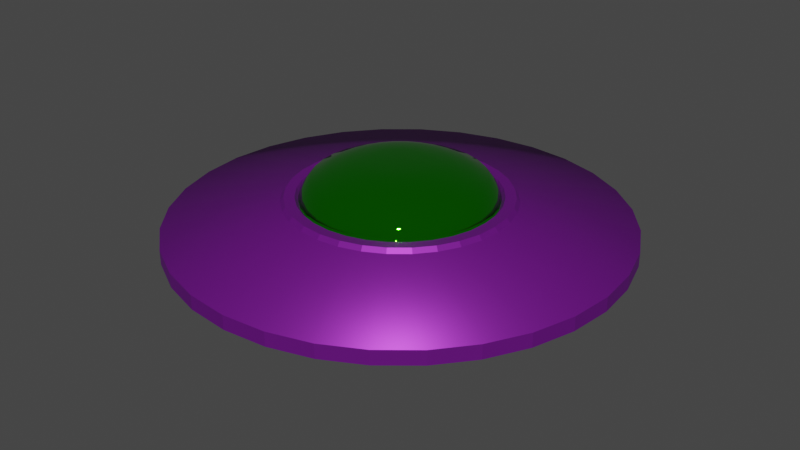# Source: Ship_02.blend  (saved by Blender 2.81.16; exported with 4.5.12 LTS)
import bpy
from mathutils import Matrix  # noqa: F401  (used for matrix-valued properties, if any)

bpy.ops.wm.read_factory_settings(use_empty=True)
scene = bpy.context.scene
scene.name = 'Scene'

# ---- collections
col_collection = bpy.data.collections.new('Collection'); scene.collection.children.link(col_collection)

# ---- materials (node trees are filled in below, after node groups)
mat_purple_metal = bpy.data.materials.new('Purple_Metal')
mat_purple_metal.use_transparent_shadow = False
mat_green_glass = bpy.data.materials.new('Green_Glass')
mat_green_glass.use_transparent_shadow = False

# ---- material node trees
mat_purple_metal.use_nodes = True; mat_purple_metal.node_tree.nodes.clear()
_N = mat_purple_metal.node_tree.nodes; _L = mat_purple_metal.node_tree.links
n0 = _N.new('ShaderNodeOutputMaterial'); n0.name = 'Material Output'; n0.location = (300, 300)
n1 = _N.new('ShaderNodeBsdfPrincipled'); n1.name = 'Principled BSDF'; n1.location = (10, 300)
n1.distribution = 'GGX'
n1.subsurface_method = 'BURLEY'
n1.inputs[0].default_value = (0.245, 0.01609, 0.3757, 1.0)
n1.inputs[1].default_value = 0.6167
n1.inputs[2].default_value = 0.45
n1.inputs[3].default_value = 1.45
n1.inputs[9].default_value = (7.5, 14.7, 0.0)
n1.inputs[13].default_value = 0.5917
n1.inputs[14].default_value = (0.7685, 0.6983, 0.8086, 1.0)
n1.inputs[27].default_value = (0.0, 0.0, 0.0, 1.0)
n1.inputs[28].default_value = 1.0
_L.new(n1.outputs[0], n0.inputs[0])
n0.is_active_output = True
mat_green_glass.use_nodes = True; mat_green_glass.node_tree.nodes.clear()
_N = mat_green_glass.node_tree.nodes; _L = mat_green_glass.node_tree.links
n0 = _N.new('ShaderNodeOutputMaterial'); n0.name = 'Material Output'; n0.location = (300, 300)
n1 = _N.new('ShaderNodeBsdfPrincipled'); n1.name = 'Principled BSDF'; n1.location = (10, 300)
n1.distribution = 'GGX'
n1.subsurface_method = 'BURLEY'
n1.inputs[0].default_value = (0.02058, 0.8, 0.001182, 1.0)
n1.inputs[1].default_value = 0.9833
n1.inputs[2].default_value = 0.0
n1.inputs[3].default_value = 1.45
n1.inputs[14].default_value = (0.9937, 0.9987, 0.9936, 1.0)
n1.inputs[27].default_value = (0.0, 0.0, 0.0, 1.0)
n1.inputs[28].default_value = 1.0
_L.new(n1.outputs[0], n0.inputs[0])
n0.is_active_output = True

# ---- world
world_world = bpy.data.worlds.new('World'); scene.world = world_world
world_world.use_nodes = True; world_world.node_tree.nodes.clear()
_N = world_world.node_tree.nodes; _L = world_world.node_tree.links
n0 = _N.new('ShaderNodeOutputWorld'); n0.name = 'World Output'; n0.location = (300, 300)
n1 = _N.new('ShaderNodeBackground'); n1.name = 'Background'; n1.location = (10, 300)
n1.inputs[0].default_value = (0.05088, 0.05088, 0.05088, 1.0)
_L.new(n1.outputs[0], n0.inputs[0])
n0.is_active_output = True
world_world.color = (0.05088, 0.05088, 0.05088)
world_world.use_sun_shadow = False
world_world.sun_shadow_jitter_overblur = 0.0

# ---- meshes
me_cone = bpy.data.meshes.new('Cone')
me_cone.from_pydata([(-1.366, -0.5588, -0.2351), (-1.23, -0.8127, -0.2351), (-1.047, -1.035, -0.2351), (-0.8248, -1.218, -0.2351), (-0.5709, -1.354, -0.2351), (-0.2954, -1.437, -0.2351), (-0.008928, -1.465, -0.2351), (0.2776, -1.437, -0.2351), (1.431, -0.2833, -0.1414), (1.348, -0.5588, -0.1414), (1.212, -0.8127, -0.1414), (1.03, -1.035, -0.1414), (0.807, -1.218, -0.1414), (0.5531, -1.354, -0.1414), (0.2776, -1.437, -0.1414), (-0.008928, -1.465, -0.1414), (-0.2954, -1.437, -0.1414), (-0.5709, -1.354, -0.1414), (-0.8248, -1.218, -0.1414), (-1.047, -1.035, -0.1414), (-1.23, -0.8127, -0.1414), (-1.366, -0.5588, -0.1414), (-1.449, -0.2833, -0.2351), (-1.449, -0.2833, -0.1414), (0.5531, -1.354, -0.2351), (0.807, -1.218, -0.2351), (1.03, -1.035, -0.2351), (1.212, -0.8127, -0.2351), (1.348, -0.5588, -0.2351), (1.431, -0.2833, -0.2351), (-0.6674, -0.2696, 0.03589), (0.2638, -0.6553, 0.03589), (-0.148, -0.6958, 0.03589), (-0.5129, -0.5008, 0.03589), (0.5837, -0.3928, 0.03589), (0.387, -0.5894, 0.03589), (-0.008928, -0.7095, 0.03589), (-0.4049, -0.5894, 0.03589), (-0.708, -0.1359, 0.03589), (0.6495, -0.2696, 0.03589), (0.495, -0.5008, 0.03589), (0.1301, -0.6958, 0.03589), (-0.2817, -0.6553, 0.03589), (-0.6015, -0.3928, 0.03589), (0.6901, -0.1359, 0.03589), (-0.4077, -0.1655, -0.5095), (-0.3678, -0.2401, -0.5095), (-0.3141, -0.3056, -0.5095), (-0.2487, -0.3592, -0.5095), (-0.1741, -0.3991, -0.5095), (-0.09313, -0.4237, -0.5095), (-0.008928, -0.432, -0.5095), (0.07528, -0.4237, -0.5095), (-0.4323, -0.08455, -0.5095), (0.1562, -0.3991, -0.5095), (0.2309, -0.3592, -0.5095), (0.2963, -0.3056, -0.5095), (0.35, -0.2401, -0.5095), (0.3898, -0.1655, -0.5095), (0.4144, -0.08455, -0.5095), (-0.2902, -0.1192, -0.6233), (-0.2621, -0.1718, -0.6233), (-0.2242, -0.218, -0.6233), (-0.1781, -0.2558, -0.6233), (-0.1254, -0.284, -0.6233), (-0.06833, -0.3013, -0.6233), (-0.008928, -0.3071, -0.6233), (0.05047, -0.3013, -0.6233), (-0.3076, -0.06206, -0.6233), (0.1076, -0.284, -0.6233), (0.1602, -0.2558, -0.6233), (0.2064, -0.218, -0.6233), (0.2442, -0.1718, -0.6233), (0.2724, -0.1192, -0.6233), (0.2897, -0.06206, -0.6233), (-0.6018, -0.2471, 0.03589), (0.2366, -0.5944, 0.03589), (-0.1341, -0.6309, 0.03589), (-0.4627, -0.4553, 0.03589), (0.5246, -0.358, 0.03589), (0.3476, -0.5351, 0.03589), (-0.008928, -0.6432, 0.03589), (-0.3654, -0.5351, 0.03589), (-0.6383, -0.1267, 0.03589), (0.5839, -0.2471, 0.03589), (0.4448, -0.4553, 0.03589), (0.1163, -0.6309, 0.03589), (-0.2545, -0.5944, 0.03589), (-0.5425, -0.358, 0.03589), (0.6204, -0.1267, 0.03589), (-0.5541, -0.2285, 0.09507), (0.2169, -0.5478, 0.09507), (-0.124, -0.5814, 0.09507), (-0.4262, -0.4199, 0.09507), (0.4817, -0.3305, 0.09507), (0.3189, -0.4933, 0.09507), (-0.008928, -0.5927, 0.09507), (-0.3367, -0.4933, 0.09507), (-0.5876, -0.1178, 0.09507), (0.5362, -0.2285, 0.09507), (0.4083, -0.4199, 0.09507), (0.1062, -0.5814, 0.09507), (-0.2347, -0.5478, 0.09507), (-0.4995, -0.3305, 0.09507), (0.5698, -0.1178, 0.09507), (-0.5131, -0.2105, 0.1468), (0.1999, -0.5058, 0.1468), (-0.1154, -0.5369, 0.1468), (-0.3948, -0.3876, 0.1468), (0.4448, -0.3049, 0.1468), (0.2942, -0.4554, 0.1468), (-0.008928, -0.5474, 0.1468), (-0.3121, -0.4554, 0.1468), (-0.5441, -0.1081, 0.1468), (0.4952, -0.2105, 0.1468), (0.3769, -0.3876, 0.1468), (0.09753, -0.5369, 0.1468), (-0.2178, -0.5058, 0.1468), (-0.4627, -0.3049, 0.1468), (0.5263, -0.1081, 0.1468), (-0.404, -0.1634, 0.1986), (0.1547, -0.3948, 0.1986), (-0.09235, -0.4192, 0.1986), (-0.3113, -0.3021, 0.1986), (0.3466, -0.2373, 0.1986), (0.2286, -0.3553, 0.1986), (-0.008928, -0.4274, 0.1986), (-0.2465, -0.3553, 0.1986), (-0.4283, -0.08318, 0.1986), (0.3861, -0.1634, 0.1986), (0.2934, -0.3021, 0.1986), (0.0745, -0.4192, 0.1986), (-0.1726, -0.3948, 0.1986), (-0.3645, -0.2373, 0.1986), (0.4105, -0.08318, 0.1986), (-0.2952, -0.1176, 0.2373), (0.1097, -0.2854, 0.2373), (-0.06938, -0.303, 0.2373), (-0.228, -0.2182, 0.2373), (0.2487, -0.1712, 0.2373), (0.1632, -0.2567, 0.2373), (-0.008928, -0.3089, 0.2373), (-0.1811, -0.2567, 0.2373), (-0.3128, -0.05952, 0.2373), (0.2774, -0.1176, 0.2373), (0.2102, -0.2182, 0.2373), (0.05153, -0.303, 0.2373), (-0.1275, -0.2854, 0.2373), (-0.2666, -0.1712, 0.2373), (0.295, -0.05952, 0.2373), (-0.1676, -0.06336, 0.2535), (0.05679, -0.1563, 0.2535), (-0.04243, -0.1661, 0.2535), (-0.1304, -0.1191, 0.2535), (0.1339, -0.09306, 0.2535), (0.08649, -0.1404, 0.2535), (-0.008928, -0.1694, 0.2535), (-0.1043, -0.1404, 0.2535), (-0.1774, -0.03115, 0.2535), (0.1497, -0.06336, 0.2535), (0.1125, -0.1191, 0.2535), (0.02458, -0.1661, 0.2535), (-0.07465, -0.1563, 0.2535), (-0.1517, -0.09306, 0.2535), (0.1595, -0.03115, 0.2535), (-0.008928, -0.6207, 0.04042), (-0.1297, -0.6088, 0.04042), (-0.3529, -0.5164, 0.04042), (-0.4468, -0.4394, 0.04042), (-0.2459, -0.5736, 0.04042), (-0.5238, -0.3455, 0.04042), (-0.581, -0.2385, 0.04042), (-0.6162, -0.1223, 0.04042), (0.5984, -0.1223, 0.04042), (0.5631, -0.2385, 0.04042), (0.5059, -0.3455, 0.04042), (0.4289, -0.4394, 0.04042), (0.3351, -0.5164, 0.04042), (0.228, -0.5736, 0.04042), (0.1119, -0.6088, 0.04042), (0.6703, -0.2782, 0.008144), (0.7122, -0.1402, 0.008144), (0.5109, -0.5167, 0.008144), (0.6024, -0.4053, 0.008144), (0.2724, -0.6761, 0.008144), (0.3995, -0.6081, 0.008144), (-0.008928, -0.732, 0.008144), (0.1345, -0.7179, 0.008144), (-0.2903, -0.6761, 0.008144), (-0.1524, -0.7179, 0.008144), (-0.5288, -0.5167, 0.008144), (-0.4174, -0.6081, 0.008144), (-0.6882, -0.2782, 0.008144), (-0.6202, -0.4053, 0.008144), (-0.73, -0.1402, 0.008144), (0.5631, -0.2385, 0.008144), (0.5984, -0.1223, 0.008144), (0.4289, -0.4394, 0.008144), (0.5059, -0.3455, 0.008144), (0.228, -0.5736, 0.008144), (0.3351, -0.5164, 0.008144), (-0.008928, -0.6207, 0.008144), (0.1119, -0.6088, 0.008144), (-0.2459, -0.5736, 0.008144), (-0.1297, -0.6088, 0.008144), (-0.4468, -0.4394, 0.008144), (-0.3529, -0.5164, 0.008144), (-0.581, -0.2385, 0.008144), (-0.5238, -0.3455, 0.008144), (-0.6162, -0.1223, 0.008144), (-1.366, 0.5588, -0.2351), (-1.23, 0.8127, -0.2351), (-1.047, 1.035, -0.2351), (-0.8248, 1.218, -0.2351), (-0.5709, 1.354, -0.2351), (-0.2954, 1.437, -0.2351), (-0.008928, 1.465, -0.2351), (0.2776, 1.437, -0.2351), (1.46, 0.0, -0.1414), (1.431, 0.2833, -0.1414), (1.348, 0.5588, -0.1414), (1.212, 0.8127, -0.1414), (1.03, 1.035, -0.1414), (0.807, 1.218, -0.1414), (0.5531, 1.354, -0.1414), (0.2776, 1.437, -0.1414), (-0.008928, 1.465, -0.1414), (-0.2954, 1.437, -0.1414), (-0.5709, 1.354, -0.1414), (-0.8248, 1.218, -0.1414), (-1.047, 1.035, -0.1414), (-1.23, 0.8127, -0.1414), (-1.366, 0.5588, -0.1414), (-1.449, 0.2833, -0.2351), (-1.449, 0.2833, -0.1414), (-1.478, 0.0, -0.1414), (0.5531, 1.354, -0.2351), (0.807, 1.218, -0.2351), (1.03, 1.035, -0.2351), (1.212, 0.8127, -0.2351), (1.348, 0.5588, -0.2351), (1.431, 0.2833, -0.2351), (1.46, 0.0, -0.2351), (-0.6674, 0.2696, 0.03589), (0.2638, 0.6553, 0.03589), (-0.148, 0.6958, 0.03589), (-0.5129, 0.5008, 0.03589), (-0.7441, 0.0, 0.008144), (0.7263, 0.0, 0.008144), (0.5837, 0.3928, 0.03589), (0.387, 0.5894, 0.03589), (-0.008928, 0.7095, 0.03589), (-0.4049, 0.5894, 0.03589), (-0.708, 0.1359, 0.03589), (0.6495, 0.2696, 0.03589), (0.495, 0.5008, 0.03589), (0.1301, 0.6958, 0.03589), (-0.2817, 0.6553, 0.03589), (-0.6015, 0.3928, 0.03589), (0.6901, 0.1359, 0.03589), (-1.478, 0.0, -0.2351), (-0.4077, 0.1655, -0.5095), (-0.3678, 0.2401, -0.5095), (-0.3141, 0.3056, -0.5095), (-0.2487, 0.3592, -0.5095), (-0.1741, 0.3991, -0.5095), (-0.09313, 0.4237, -0.5095), (-0.008928, 0.432, -0.5095), (0.07528, 0.4237, -0.5095), (-0.4323, 0.08455, -0.5095), (0.1562, 0.3991, -0.5095), (0.2309, 0.3592, -0.5095), (0.2963, 0.3056, -0.5095), (0.35, 0.2401, -0.5095), (0.3898, 0.1655, -0.5095), (0.4144, 0.08455, -0.5095), (0.4227, 0.0, -0.5095), (-0.4406, 0.0, -0.5095), (-0.2902, 0.1192, -0.6233), (-0.2621, 0.1718, -0.6233), (-0.2242, 0.218, -0.6233), (-0.1781, 0.2558, -0.6233), (-0.1254, 0.284, -0.6233), (-0.06833, 0.3013, -0.6233), (-0.008928, 0.3071, -0.6233), (0.05047, 0.3013, -0.6233), (-0.3076, 0.06206, -0.6233), (0.1076, 0.284, -0.6233), (0.1602, 0.2558, -0.6233), (0.2064, 0.218, -0.6233), (0.2442, 0.1718, -0.6233), (0.2724, 0.1192, -0.6233), (0.2897, 0.06206, -0.6233), (0.2956, 0.0, -0.6233), (-0.3134, 0.0, -0.6233), (-0.6018, 0.2471, 0.03589), (0.2366, 0.5944, 0.03589), (-0.1341, 0.6309, 0.03589), (-0.4627, 0.4553, 0.03589), (-0.6281, 0.0, 0.008144), (0.6103, 0.0, 0.008144), (0.5246, 0.358, 0.03589), (0.3476, 0.5351, 0.03589), (-0.008928, 0.6432, 0.03589), (-0.3654, 0.5351, 0.03589), (-0.6383, 0.1267, 0.03589), (0.5839, 0.2471, 0.03589), (0.4448, 0.4553, 0.03589), (0.1163, 0.6309, 0.03589), (-0.2545, 0.5944, 0.03589), (-0.5425, 0.358, 0.03589), (0.6204, 0.1267, 0.03589), (-0.5541, 0.2285, 0.09507), (0.2169, 0.5478, 0.09507), (-0.124, 0.5814, 0.09507), (-0.4262, 0.4199, 0.09507), (-0.599, 0.0, 0.09507), (0.5811, 0.0, 0.09507), (0.4817, 0.3305, 0.09507), (0.3189, 0.4933, 0.09507), (-0.008928, 0.5927, 0.09507), (-0.3367, 0.4933, 0.09507), (-0.5876, 0.1178, 0.09507), (0.5362, 0.2285, 0.09507), (0.4083, 0.4199, 0.09507), (0.1062, 0.5814, 0.09507), (-0.2347, 0.5478, 0.09507), (-0.4995, 0.3305, 0.09507), (0.5698, 0.1178, 0.09507), (-0.5131, 0.2105, 0.1468), (0.1999, 0.5058, 0.1468), (-0.1154, 0.5369, 0.1468), (-0.3948, 0.3876, 0.1468), (-0.5546, 0.0, 0.1468), (0.5368, 0.0, 0.1468), (0.4448, 0.3049, 0.1468), (0.2942, 0.4554, 0.1468), (-0.008928, 0.5474, 0.1468), (-0.3121, 0.4554, 0.1468), (-0.5441, 0.1081, 0.1468), (0.4952, 0.2105, 0.1468), (0.3769, 0.3876, 0.1468), (0.09753, 0.5369, 0.1468), (-0.2178, 0.5058, 0.1468), (-0.4627, 0.3049, 0.1468), (0.5263, 0.1081, 0.1468), (-0.404, 0.1634, 0.1986), (0.1547, 0.3948, 0.1986), (-0.09235, 0.4192, 0.1986), (-0.3113, 0.3021, 0.1986), (-0.4365, 0.0, 0.1986), (0.4187, 0.0, 0.1986), (0.3466, 0.2373, 0.1986), (0.2286, 0.3553, 0.1986), (-0.008928, 0.4274, 0.1986), (-0.2465, 0.3553, 0.1986), (-0.4283, 0.08318, 0.1986), (0.3861, 0.1634, 0.1986), (0.2934, 0.3021, 0.1986), (0.0745, 0.4192, 0.1986), (-0.1726, 0.3948, 0.1986), (-0.3645, 0.2373, 0.1986), (0.4105, 0.08318, 0.1986), (-0.2952, 0.1176, 0.2373), (0.1097, 0.2854, 0.2373), (-0.06938, 0.303, 0.2373), (-0.228, 0.2182, 0.2373), (-0.3188, 0.0, 0.2373), (0.3009, 0.0, 0.2373), (0.2487, 0.1712, 0.2373), (0.1632, 0.2567, 0.2373), (-0.008928, 0.3089, 0.2373), (-0.1811, 0.2567, 0.2373), (-0.3128, 0.05952, 0.2373), (0.2774, 0.1176, 0.2373), (0.2102, 0.2182, 0.2373), (0.05153, 0.303, 0.2373), (-0.1275, 0.2854, 0.2373), (-0.2666, 0.1712, 0.2373), (0.295, 0.05952, 0.2373), (-0.1676, 0.06336, 0.2535), (0.05679, 0.1563, 0.2535), (-0.04243, 0.1661, 0.2535), (-0.1304, 0.1191, 0.2535), (-0.1807, 0.0, 0.2534), (0.1628, 0.0, 0.2534), (0.1339, 0.09306, 0.2535), (0.08649, 0.1404, 0.2535), (-0.008928, 0.1694, 0.2535), (-0.1043, 0.1404, 0.2535), (-0.1774, 0.03115, 0.2535), (0.1497, 0.06336, 0.2535), (0.1125, 0.1191, 0.2535), (0.02458, 0.1661, 0.2535), (-0.07465, 0.1563, 0.2535), (-0.1517, 0.09306, 0.2535), (0.1595, 0.03115, 0.2535), (-0.008928, 0.6207, 0.04042), (-0.1297, 0.6088, 0.04042), (-0.3529, 0.5164, 0.04042), (-0.4468, 0.4394, 0.04042), (-0.2459, 0.5736, 0.04042), (-0.5238, 0.3455, 0.04042), (-0.581, 0.2385, 0.04042), (-0.6162, 0.1223, 0.04042), (-0.6281, 0.0, 0.04042), (0.5984, 0.1223, 0.04042), (0.5631, 0.2385, 0.04042), (0.6103, 0.0, 0.04042), (0.5059, 0.3455, 0.04042), (0.4289, 0.4394, 0.04042), (0.3351, 0.5164, 0.04042), (0.228, 0.5736, 0.04042), (0.1119, 0.6088, 0.04042), (-0.008928, 0.0, 0.2534), (0.6703, 0.2782, 0.008144), (0.7122, 0.1402, 0.008144), (0.5109, 0.5167, 0.008144), (0.6024, 0.4053, 0.008144), (0.2724, 0.6761, 0.008144), (0.3995, 0.6081, 0.008144), (-0.008928, 0.732, 0.008144), (0.1345, 0.7179, 0.008144), (-0.2903, 0.6761, 0.008144), (-0.1524, 0.7179, 0.008144), (-0.5288, 0.5167, 0.008144), (-0.4174, 0.6081, 0.008144), (-0.6882, 0.2782, 0.008144), (-0.6202, 0.4053, 0.008144), (-0.73, 0.1402, 0.008144), (-0.7195, 0.0, 0.03589), (0.5631, 0.2385, 0.008144), (0.7016, 0.0, 0.03589), (0.5984, 0.1223, 0.008144), (0.4289, 0.4394, 0.008144), (0.5059, 0.3455, 0.008144), (0.228, 0.5736, 0.008144), (0.3351, 0.5164, 0.008144), (-0.008928, 0.6207, 0.008144), (0.1119, 0.6088, 0.008144), (-0.2459, 0.5736, 0.008144), (-0.1297, 0.6088, 0.008144), (-0.4468, 0.4394, 0.008144), (-0.3529, 0.5164, 0.008144), (-0.581, 0.2385, 0.008144), (-0.5238, 0.3455, 0.008144), (-0.6162, 0.1223, 0.008144), (-0.6485, 0.0, 0.03589), (0.6306, 0.0, 0.03589)], [], [(24, 7, 52, 54), (28, 27, 57, 58), (3, 2, 47, 48), (17, 18, 3, 4), (10, 11, 26, 27), (14, 15, 6, 7), (21, 23, 22, 0), (18, 19, 2, 3), (218, 248, 181, 8), (8, 181, 180, 9), (9, 180, 183, 10), (10, 183, 182, 11), (11, 182, 185, 12), (12, 185, 184, 13), (13, 184, 187, 14), (14, 187, 186, 15), (15, 186, 189, 16), (16, 189, 188, 17), (17, 188, 191, 18), (18, 191, 190, 19), (19, 190, 193, 20), (20, 193, 192, 21), (21, 192, 194, 23), (23, 194, 247, 235), (218, 8, 29, 242), (11, 12, 25, 26), (15, 16, 5, 6), (23, 235, 260, 22), (19, 20, 1, 2), (8, 9, 28, 29), (12, 13, 24, 25), (6, 5, 50, 51), (16, 17, 4, 5), (49, 48, 63, 64), (0, 22, 53, 45), (1, 0, 45, 46), (13, 14, 7, 24), (26, 25, 55, 56), (29, 28, 58, 59), (20, 21, 0, 1), (7, 6, 51, 52), (2, 1, 46, 47), (22, 260, 277, 53), (27, 26, 56, 57), (5, 4, 49, 50), (242, 29, 59, 276), (9, 10, 27, 28), (4, 3, 48, 49), (25, 24, 54, 55), (54, 52, 67, 69), (53, 277, 294, 68), (276, 59, 74, 293), (48, 47, 62, 63), (45, 53, 68, 60), (52, 51, 66, 67), (59, 58, 73, 74), (58, 57, 72, 73), (51, 50, 65, 66), (47, 46, 61, 62), (57, 56, 71, 72), (50, 49, 64, 65), (56, 55, 70, 71), (46, 45, 60, 61), (55, 54, 69, 70), (67, 66, 65, 64, 63, 62, 61, 60, 68, 294, 293, 74, 73, 72, 71, 70, 69), (37, 42, 87, 82), (30, 43, 88, 75), (43, 33, 78, 88), (430, 38, 83, 447), (39, 44, 89, 84), (38, 30, 75, 83), (44, 432, 448, 89), (40, 34, 79, 85), (34, 39, 84, 79), (31, 35, 80, 76), (35, 40, 85, 80), (36, 41, 86, 81), (41, 31, 76, 86), (42, 32, 77, 87), (32, 36, 81, 77), (33, 37, 82, 78), (166, 165, 96, 92), (168, 167, 97, 93), (167, 169, 102, 97), (171, 170, 103, 90), (170, 168, 93, 103), (405, 172, 98, 316), (174, 173, 104, 99), (172, 171, 90, 98), (173, 408, 317, 104), (176, 175, 94, 100), (175, 174, 99, 94), (178, 177, 95, 91), (177, 176, 100, 95), (165, 179, 101, 96), (179, 178, 91, 101), (169, 166, 92, 102), (100, 94, 109, 115), (94, 99, 114, 109), (91, 95, 110, 106), (95, 100, 115, 110), (96, 101, 116, 111), (101, 91, 106, 116), (102, 92, 107, 117), (92, 96, 111, 107), (93, 97, 112, 108), (97, 102, 117, 112), (90, 103, 118, 105), (103, 93, 108, 118), (316, 98, 113, 333), (99, 104, 119, 114), (98, 90, 105, 113), (104, 317, 334, 119), (108, 112, 127, 123), (112, 117, 132, 127), (105, 118, 133, 120), (118, 108, 123, 133), (333, 113, 128, 350), (114, 119, 134, 129), (113, 105, 120, 128), (119, 334, 351, 134), (115, 109, 124, 130), (109, 114, 129, 124), (106, 110, 125, 121), (110, 115, 130, 125), (111, 116, 131, 126), (116, 106, 121, 131), (117, 107, 122, 132), (107, 111, 126, 122), (124, 129, 144, 139), (121, 125, 140, 136), (125, 130, 145, 140), (126, 131, 146, 141), (131, 121, 136, 146), (132, 122, 137, 147), (122, 126, 141, 137), (123, 127, 142, 138), (127, 132, 147, 142), (120, 133, 148, 135), (133, 123, 138, 148), (350, 128, 143, 367), (129, 134, 149, 144), (128, 120, 135, 143), (134, 351, 368, 149), (130, 124, 139, 145), (142, 147, 162, 157), (135, 148, 163, 150), (148, 138, 153, 163), (367, 143, 158, 384), (144, 149, 164, 159), (143, 135, 150, 158), (149, 368, 385, 164), (145, 139, 154, 160), (139, 144, 159, 154), (136, 140, 155, 151), (140, 145, 160, 155), (141, 146, 161, 156), (146, 136, 151, 161), (147, 137, 152, 162), (137, 141, 156, 152), (138, 142, 157, 153), (385, 414, 164), (203, 204, 166, 169), (202, 199, 178, 179), (201, 202, 179, 165), (200, 197, 176, 177), (199, 200, 177, 178), (198, 195, 174, 175), (197, 198, 175, 176), (196, 300, 408, 173), (209, 207, 171, 172), (195, 196, 173, 174), (299, 209, 172, 405), (208, 205, 168, 170), (207, 208, 170, 171), (206, 203, 169, 167), (205, 206, 167, 168), (204, 201, 165, 166), (164, 414, 159), (159, 414, 154), (154, 414, 160), (160, 414, 155), (155, 414, 151), (151, 414, 161), (161, 414, 156), (156, 414, 152), (152, 414, 162), (162, 414, 157), (157, 414, 153), (153, 414, 163), (163, 414, 150), (150, 414, 158), (158, 414, 384), (44, 39, 180, 181), (34, 40, 182, 183), (35, 31, 184, 185), (41, 36, 186, 187), (32, 42, 188, 189), (37, 33, 190, 191), (43, 30, 192, 193), (38, 430, 247, 194), (432, 44, 181, 248), (39, 34, 183, 180), (40, 35, 185, 182), (31, 41, 187, 184), (36, 32, 189, 186), (42, 37, 191, 188), (33, 43, 193, 190), (30, 38, 194, 192), (84, 89, 196, 195), (85, 79, 198, 197), (76, 80, 200, 199), (81, 86, 202, 201), (87, 77, 204, 203), (78, 82, 206, 205), (75, 88, 208, 207), (447, 83, 209, 299), (89, 448, 300, 196), (79, 84, 195, 198), (80, 85, 197, 200), (86, 76, 199, 202), (77, 81, 201, 204), (82, 87, 203, 206), (88, 78, 205, 208), (83, 75, 207, 209), (236, 270, 268, 217), (240, 274, 273, 239), (213, 264, 263, 212), (228, 214, 213, 229), (221, 239, 238, 222), (225, 217, 216, 226), (232, 210, 233, 234), (229, 213, 212, 230), (218, 219, 416, 248), (219, 220, 415, 416), (220, 221, 418, 415), (221, 222, 417, 418), (222, 223, 420, 417), (223, 224, 419, 420), (224, 225, 422, 419), (225, 226, 421, 422), (226, 227, 424, 421), (227, 228, 423, 424), (228, 229, 426, 423), (229, 230, 425, 426), (230, 231, 428, 425), (231, 232, 427, 428), (232, 234, 429, 427), (234, 235, 247, 429), (218, 242, 241, 219), (222, 238, 237, 223), (226, 216, 215, 227), (234, 233, 260, 235), (230, 212, 211, 231), (219, 241, 240, 220), (223, 237, 236, 224), (216, 267, 266, 215), (227, 215, 214, 228), (265, 282, 281, 264), (210, 261, 269, 233), (211, 262, 261, 210), (224, 236, 217, 225), (238, 272, 271, 237), (241, 275, 274, 240), (231, 211, 210, 232), (217, 268, 267, 216), (212, 263, 262, 211), (233, 269, 277, 260), (239, 273, 272, 238), (215, 266, 265, 214), (242, 276, 275, 241), (220, 240, 239, 221), (214, 265, 264, 213), (237, 271, 270, 236), (270, 287, 285, 268), (269, 286, 294, 277), (276, 293, 292, 275), (264, 281, 280, 263), (261, 278, 286, 269), (268, 285, 284, 267), (275, 292, 291, 274), (274, 291, 290, 273), (267, 284, 283, 266), (263, 280, 279, 262), (273, 290, 289, 272), (266, 283, 282, 265), (272, 289, 288, 271), (262, 279, 278, 261), (271, 288, 287, 270), (285, 287, 288, 289, 290, 291, 292, 293, 294, 286, 278, 279, 280, 281, 282, 283, 284), (252, 304, 309, 257), (243, 295, 310, 258), (258, 310, 298, 246), (430, 447, 305, 253), (254, 306, 311, 259), (253, 305, 295, 243), (259, 311, 448, 432), (255, 307, 301, 249), (249, 301, 306, 254), (244, 296, 302, 250), (250, 302, 307, 255), (251, 303, 308, 256), (256, 308, 296, 244), (257, 309, 297, 245), (245, 297, 303, 251), (246, 298, 304, 252), (398, 314, 320, 397), (400, 315, 321, 399), (399, 321, 326, 401), (403, 312, 327, 402), (402, 327, 315, 400), (405, 316, 322, 404), (407, 323, 328, 406), (404, 322, 312, 403), (406, 328, 317, 408), (410, 324, 318, 409), (409, 318, 323, 407), (412, 313, 319, 411), (411, 319, 324, 410), (397, 320, 325, 413), (413, 325, 313, 412), (401, 326, 314, 398), (324, 341, 335, 318), (318, 335, 340, 323), (313, 330, 336, 319), (319, 336, 341, 324), (320, 337, 342, 325), (325, 342, 330, 313), (326, 343, 331, 314), (314, 331, 337, 320), (315, 332, 338, 321), (321, 338, 343, 326), (312, 329, 344, 327), (327, 344, 332, 315), (316, 333, 339, 322), (323, 340, 345, 328), (322, 339, 329, 312), (328, 345, 334, 317), (332, 349, 355, 338), (338, 355, 360, 343), (329, 346, 361, 344), (344, 361, 349, 332), (333, 350, 356, 339), (340, 357, 362, 345), (339, 356, 346, 329), (345, 362, 351, 334), (341, 358, 352, 335), (335, 352, 357, 340), (330, 347, 353, 336), (336, 353, 358, 341), (337, 354, 359, 342), (342, 359, 347, 330), (343, 360, 348, 331), (331, 348, 354, 337), (352, 369, 374, 357), (347, 364, 370, 353), (353, 370, 375, 358), (354, 371, 376, 359), (359, 376, 364, 347), (360, 377, 365, 348), (348, 365, 371, 354), (349, 366, 372, 355), (355, 372, 377, 360), (346, 363, 378, 361), (361, 378, 366, 349), (350, 367, 373, 356), (357, 374, 379, 362), (356, 373, 363, 346), (362, 379, 368, 351), (358, 375, 369, 352), (372, 389, 394, 377), (363, 380, 395, 378), (378, 395, 383, 366), (367, 384, 390, 373), (374, 391, 396, 379), (373, 390, 380, 363), (379, 396, 385, 368), (375, 392, 386, 369), (369, 386, 391, 374), (364, 381, 387, 370), (370, 387, 392, 375), (371, 388, 393, 376), (376, 393, 381, 364), (377, 394, 382, 365), (365, 382, 388, 371), (366, 383, 389, 372), (385, 396, 414), (440, 401, 398, 441), (439, 413, 412, 436), (438, 397, 413, 439), (437, 411, 410, 434), (436, 412, 411, 437), (435, 409, 407, 431), (434, 410, 409, 435), (433, 406, 408, 300), (446, 404, 403, 444), (431, 407, 406, 433), (299, 405, 404, 446), (445, 402, 400, 442), (444, 403, 402, 445), (443, 399, 401, 440), (442, 400, 399, 443), (441, 398, 397, 438), (396, 391, 414), (391, 386, 414), (386, 392, 414), (392, 387, 414), (387, 381, 414), (381, 393, 414), (393, 388, 414), (388, 382, 414), (382, 394, 414), (394, 389, 414), (389, 383, 414), (383, 395, 414), (395, 380, 414), (380, 390, 414), (390, 384, 414), (259, 416, 415, 254), (249, 418, 417, 255), (250, 420, 419, 244), (256, 422, 421, 251), (245, 424, 423, 257), (252, 426, 425, 246), (258, 428, 427, 243), (253, 429, 247, 430), (432, 248, 416, 259), (254, 415, 418, 249), (255, 417, 420, 250), (244, 419, 422, 256), (251, 421, 424, 245), (257, 423, 426, 252), (246, 425, 428, 258), (243, 427, 429, 253), (306, 431, 433, 311), (307, 434, 435, 301), (296, 436, 437, 302), (303, 438, 439, 308), (309, 440, 441, 297), (298, 442, 443, 304), (295, 444, 445, 310), (447, 299, 446, 305), (311, 433, 300, 448), (301, 435, 431, 306), (302, 437, 434, 307), (308, 439, 436, 296), (297, 441, 438, 303), (304, 443, 440, 309), (310, 445, 442, 298), (305, 446, 444, 295)])
me_cone.polygons.foreach_set('use_smooth', [1, 1, 1, 0, 0, 0, 0, 0, 1, 1, 1, 1, 1, 1, 1, 1, 1, 1, 1, 1, 1, 1, 1, 1, 0, 0, 0, 0, 0, 0, 0, 1, 0, 0, 1, 1, 0, 1, 1, 0, 1, 1, 1, 1, 1, 1, 0, 1, 1, 0, 0, 0, 0, 0, 0, 0, 0, 0, 0, 0, 0, 0, 0, 0, 0, 0, 0, 0, 0, 0, 0, 0, 0, 0, 0, 0, 0, 0, 0, 0, 0, 1, 1, 1, 1, 1, 1, 1, 1, 1, 1, 1, 1, 1, 1, 1, 1, 1, 1, 1, 1, 1, 1, 1, 1, 1, 1, 1, 1, 1, 1, 1, 1, 1, 1, 1, 1, 1, 1, 1, 1, 1, 1, 1, 1, 1, 1, 1, 1, 1, 1, 1, 1, 1, 1, 1, 1, 1, 1, 1, 1, 1, 1, 1, 1, 1, 1, 1, 1, 1, 1, 1, 1, 1, 1, 1, 1, 1, 1, 1, 1, 1, 1, 1, 1, 1, 1, 1, 1, 1, 1, 1, 1, 1, 1, 1, 1, 1, 1, 1, 1, 1, 1, 1, 1, 1, 1, 1, 1, 1, 1, 1, 1, 0, 0, 0, 0, 0, 0, 0, 0, 0, 0, 0, 0, 0, 0, 0, 0, 0, 0, 0, 0, 0, 0, 0, 0, 0, 0, 0, 0, 0, 0, 0, 0, 1, 1, 1, 0, 0, 0, 0, 0, 1, 1, 1, 1, 1, 1, 1, 1, 1, 1, 1, 1, 1, 1, 1, 1, 0, 0, 0, 0, 0, 0, 0, 1, 0, 0, 1, 1, 0, 1, 1, 0, 1, 1, 1, 1, 1, 1, 0, 1, 1, 0, 0, 0, 0, 0, 0, 0, 0, 0, 0, 0, 0, 0, 0, 0, 0, 0, 0, 0, 0, 0, 0, 0, 0, 0, 0, 0, 0, 0, 0, 0, 0, 1, 1, 1, 1, 1, 1, 1, 1, 1, 1, 1, 1, 1, 1, 1, 1, 1, 1, 1, 1, 1, 1, 1, 1, 1, 1, 1, 1, 1, 1, 1, 1, 1, 1, 1, 1, 1, 1, 1, 1, 1, 1, 1, 1, 1, 1, 1, 1, 1, 1, 1, 1, 1, 1, 1, 1, 1, 1, 1, 1, 1, 1, 1, 1, 1, 1, 1, 1, 1, 1, 1, 1, 1, 1, 1, 1, 1, 1, 1, 1, 1, 1, 1, 1, 1, 1, 1, 1, 1, 1, 1, 1, 1, 1, 1, 1, 1, 1, 1, 1, 1, 1, 1, 1, 1, 1, 1, 1, 1, 1, 1, 1, 0, 0, 0, 0, 0, 0, 0, 0, 0, 0, 0, 0, 0, 0, 0, 0, 0, 0, 0, 0, 0, 0, 0, 0, 0, 0, 0, 0, 0, 0, 0, 0])
me_cone.polygons.foreach_set('material_index', [0, 0, 0, 0, 0, 0, 0, 0, 0, 0, 0, 0, 0, 0, 0, 0, 0, 0, 0, 0, 0, 0, 0, 0, 0, 0, 0, 0, 0, 0, 0, 0, 0, 0, 0, 0, 0, 0, 0, 0, 0, 0, 0, 0, 0, 0, 0, 0, 0, 0, 0, 0, 0, 0, 0, 0, 0, 0, 0, 0, 0, 0, 0, 0, 0, 0, 0, 0, 0, 0, 0, 0, 0, 0, 0, 0, 0, 0, 0, 0, 0, 1, 1, 1, 1, 1, 1, 1, 1, 1, 1, 1, 1, 1, 1, 1, 1, 1, 1, 1, 1, 1, 1, 1, 1, 1, 1, 1, 1, 1, 1, 1, 1, 1, 1, 1, 1, 1, 1, 1, 1, 1, 1, 1, 1, 1, 1, 1, 1, 1, 1, 1, 1, 1, 1, 1, 1, 1, 1, 1, 1, 1, 1, 1, 1, 1, 1, 1, 1, 1, 1, 1, 1, 1, 1, 1, 1, 1, 1, 1, 1, 1, 1, 1, 1, 1, 1, 1, 1, 1, 1, 1, 1, 1, 1, 1, 1, 1, 1, 1, 1, 1, 1, 1, 1, 1, 1, 1, 1, 1, 1, 1, 1, 0, 0, 0, 0, 0, 0, 0, 0, 0, 0, 0, 0, 0, 0, 0, 0, 0, 0, 0, 0, 0, 0, 0, 0, 0, 0, 0, 0, 0, 0, 0, 0, 0, 0, 0, 0, 0, 0, 0, 0, 0, 0, 0, 0, 0, 0, 0, 0, 0, 0, 0, 0, 0, 0, 0, 0, 0, 0, 0, 0, 0, 0, 0, 0, 0, 0, 0, 0, 0, 0, 0, 0, 0, 0, 0, 0, 0, 0, 0, 0, 0, 0, 0, 0, 0, 0, 0, 0, 0, 0, 0, 0, 0, 0, 0, 0, 0, 0, 0, 0, 0, 0, 0, 0, 0, 0, 0, 0, 0, 0, 0, 0, 0, 1, 1, 1, 1, 1, 1, 1, 1, 1, 1, 1, 1, 1, 1, 1, 1, 1, 1, 1, 1, 1, 1, 1, 1, 1, 1, 1, 1, 1, 1, 1, 1, 1, 1, 1, 1, 1, 1, 1, 1, 1, 1, 1, 1, 1, 1, 1, 1, 1, 1, 1, 1, 1, 1, 1, 1, 1, 1, 1, 1, 1, 1, 1, 1, 1, 1, 1, 1, 1, 1, 1, 1, 1, 1, 1, 1, 1, 1, 1, 1, 1, 1, 1, 1, 1, 1, 1, 1, 1, 1, 1, 1, 1, 1, 1, 1, 1, 1, 1, 1, 1, 1, 1, 1, 1, 1, 1, 1, 1, 1, 1, 1, 0, 0, 0, 0, 0, 0, 0, 0, 0, 0, 0, 0, 0, 0, 0, 0, 0, 0, 0, 0, 0, 0, 0, 0, 0, 0, 0, 0, 0, 0, 0, 0])
_uv = me_cone.uv_layers.new(name='UVMap')
_uv.uv.foreach_set('vector', [0.3418, 0.02827, 0.2968, 0.01461, 0.2968, 0.01461, 0.3418, 0.02827, 0.4717, 0.1582, 0.4496, 0.1167, 0.4496, 0.1167, 0.4717, 0.1582, 0.1167, 0.05045, 0.08029, 0.08029, 0.08029, 0.08029, 0.1167, 0.05045, 0.1582, 0.02827, 0.1167, 0.05045, 0.1167, 0.05045, 0.1582, 0.02827, 0.4496, 0.1167, 0.4197, 0.08029, 0.4197, 0.08029, 0.4496, 0.1167, 0.2968, 0.01461, 0.25, 0.01, 0.25, 0.01, 0.2968, 0.01461, 0.02827, 0.1582, 0.01461, 0.2032, 0.01461, 0.2032, 0.02827, 0.1582, 0.1167, 0.05045, 0.08029, 0.08029, 0.08029, 0.08029, 0.1167, 0.05045, 0.49, 0.25, 0.3701, 0.25, 0.3678, 0.2266, 0.4854, 0.2032, 0.4854, 0.2032, 0.3678, 0.2266, 0.361, 0.204, 0.4717, 0.1582, 0.4717, 0.1582, 0.361, 0.204, 0.3499, 0.1832, 0.4496, 0.1167, 0.4496, 0.1167, 0.3499, 0.1832, 0.335, 0.165, 0.4197, 0.08029, 0.4197, 0.08029, 0.335, 0.165, 0.3168, 0.1501, 0.3833, 0.05045, 0.3833, 0.05045, 0.3168, 0.1501, 0.296, 0.139, 0.3418, 0.02827, 0.3418, 0.02827, 0.296, 0.139, 0.2734, 0.1322, 0.2968, 0.01461, 0.2968, 0.01461, 0.2734, 0.1322, 0.25, 0.1299, 0.25, 0.01, 0.25, 0.01, 0.25, 0.1299, 0.2266, 0.1322, 0.2032, 0.01461, 0.2032, 0.01461, 0.2266, 0.1322, 0.204, 0.139, 0.1582, 0.02827, 0.1582, 0.02827, 0.204, 0.139, 0.1832, 0.1501, 0.1167, 0.05045, 0.1167, 0.05045, 0.1832, 0.1501, 0.165, 0.165, 0.08029, 0.08029, 0.08029, 0.08029, 0.165, 0.165, 0.1501, 0.1832, 0.05045, 0.1167, 0.05045, 0.1167, 0.1501, 0.1832, 0.139, 0.204, 0.02827, 0.1582, 0.02827, 0.1582, 0.139, 0.204, 0.1322, 0.2266, 0.01461, 0.2032, 0.01461, 0.2032, 0.1322, 0.2266, 0.1299, 0.25, 0.01, 0.25, 0.49, 0.25, 0.4854, 0.2032, 0.4854, 0.2032, 0.49, 0.25, 0.4197, 0.08029, 0.3833, 0.05045, 0.3833, 0.05045, 0.4197, 0.08029, 0.25, 0.01, 0.2032, 0.01461, 0.2032, 0.01461, 0.25, 0.01, 0.01461, 0.2032, 0.01, 0.25, 0.01, 0.25, 0.01461, 0.2032, 0.08029, 0.08029, 0.05045, 0.1167, 0.05045, 0.1167, 0.08029, 0.08029, 0.4854, 0.2032, 0.4717, 0.1582, 0.4717, 0.1582, 0.4854, 0.2032, 0.3833, 0.05045, 0.3418, 0.02827, 0.3418, 0.02827, 0.3833, 0.05045, 0.25, 0.01, 0.2032, 0.01461, 0.2032, 0.01461, 0.25, 0.01, 0.2032, 0.01461, 0.1582, 0.02827, 0.1582, 0.02827, 0.2032, 0.01461, 0.1582, 0.02827, 0.1167, 0.05045, 0.1167, 0.05045, 0.1582, 0.02827, 0.02827, 0.1582, 0.01461, 0.2032, 0.01461, 0.2032, 0.02827, 0.1582, 0.05045, 0.1167, 0.02827, 0.1582, 0.02827, 0.1582, 0.05045, 0.1167, 0.3418, 0.02827, 0.2968, 0.01461, 0.2968, 0.01461, 0.3418, 0.02827, 0.4197, 0.08029, 0.3833, 0.05045, 0.3833, 0.05045, 0.4197, 0.08029, 0.4854, 0.2032, 0.4717, 0.1582, 0.4717, 0.1582, 0.4854, 0.2032, 0.05045, 0.1167, 0.02827, 0.1582, 0.02827, 0.1582, 0.05045, 0.1167, 0.2968, 0.01461, 0.25, 0.01, 0.25, 0.01, 0.2968, 0.01461, 0.08029, 0.08029, 0.05045, 0.1167, 0.05045, 0.1167, 0.08029, 0.08029, 0.01461, 0.2032, 0.01, 0.25, 0.01, 0.25, 0.01461, 0.2032, 0.4496, 0.1167, 0.4197, 0.08029, 0.4197, 0.08029, 0.4496, 0.1167, 0.2032, 0.01461, 0.1582, 0.02827, 0.1582, 0.02827, 0.2032, 0.01461, 0.49, 0.25, 0.4854, 0.2032, 0.4854, 0.2032, 0.49, 0.25, 0.4717, 0.1582, 0.4496, 0.1167, 0.4496, 0.1167, 0.4717, 0.1582, 0.1582, 0.02827, 0.1167, 0.05045, 0.1167, 0.05045, 0.1582, 0.02827, 0.3833, 0.05045, 0.3418, 0.02827, 0.3418, 0.02827, 0.3833, 0.05045, 0.3418, 0.02827, 0.2968, 0.01461, 0.2968, 0.01461, 0.3418, 0.02827, 0.01461, 0.2032, 0.01, 0.25, 0.01, 0.25, 0.01461, 0.2032, 0.49, 0.25, 0.4854, 0.2032, 0.4854, 0.2032, 0.49, 0.25, 0.1167, 0.05045, 0.08029, 0.08029, 0.08029, 0.08029, 0.1167, 0.05045, 0.02827, 0.1582, 0.01461, 0.2032, 0.01461, 0.2032, 0.02827, 0.1582, 0.2968, 0.01461, 0.25, 0.01, 0.25, 0.01, 0.2968, 0.01461, 0.4854, 0.2032, 0.4717, 0.1582, 0.4717, 0.1582, 0.4854, 0.2032, 0.4717, 0.1582, 0.4496, 0.1167, 0.4496, 0.1167, 0.4717, 0.1582, 0.25, 0.01, 0.2032, 0.01461, 0.2032, 0.01461, 0.25, 0.01, 0.08029, 0.08029, 0.05045, 0.1167, 0.05045, 0.1167, 0.08029, 0.08029, 0.4496, 0.1167, 0.4197, 0.08029, 0.4197, 0.08029, 0.4496, 0.1167, 0.2032, 0.01461, 0.1582, 0.02827, 0.1582, 0.02827, 0.2032, 0.01461, 0.4197, 0.08029, 0.3833, 0.05045, 0.3833, 0.05045, 0.4197, 0.08029, 0.05045, 0.1167, 0.02827, 0.1582, 0.02827, 0.1582, 0.05045, 0.1167, 0.3833, 0.05045, 0.3418, 0.02827, 0.3418, 0.02827, 0.3833, 0.05045, 0.2968, 0.01461, 0.25, 0.01, 0.2032, 0.01461, 0.1582, 0.02827, 0.1167, 0.05045, 0.08029, 0.08029, 0.05045, 0.1167, 0.02827, 0.1582, 0.01461, 0.2032, 0.01, 0.25, 0.49, 0.25, 0.4854, 0.2032, 0.4717, 0.1582, 0.4496, 0.1167, 0.4197, 0.08029, 0.3833, 0.05045, 0.3418, 0.02827, 0.1832, 0.1501, 0.204, 0.139, 0.2041, 0.139, 0.1833, 0.1501, 0.139, 0.2042, 0.15, 0.1834, 0.1502, 0.1831, 0.139, 0.2039, 0.15, 0.1834, 0.165, 0.1651, 0.1651, 0.1649, 0.1502, 0.1831, 0.1302, 0.2462, 0.1321, 0.2267, 0.1322, 0.2264, 0.1302, 0.246, 0.3611, 0.2042, 0.3679, 0.2267, 0.3678, 0.2264, 0.3609, 0.2039, 0.1321, 0.2267, 0.139, 0.2042, 0.139, 0.2039, 0.1322, 0.2264, 0.3679, 0.2267, 0.3698, 0.2462, 0.3698, 0.246, 0.3678, 0.2264, 0.335, 0.1651, 0.35, 0.1834, 0.3498, 0.1831, 0.3349, 0.165, 0.35, 0.1834, 0.3611, 0.2042, 0.3609, 0.2039, 0.3498, 0.1831, 0.296, 0.139, 0.3168, 0.1502, 0.3167, 0.15, 0.2959, 0.139, 0.3168, 0.1502, 0.335, 0.1651, 0.3349, 0.165, 0.3167, 0.15, 0.25, 0.1299, 0.2735, 0.1322, 0.2734, 0.1321, 0.25, 0.1299, 0.2735, 0.1322, 0.296, 0.139, 0.2959, 0.139, 0.2734, 0.1321, 0.204, 0.139, 0.2265, 0.1322, 0.2266, 0.1322, 0.2041, 0.139, 0.2265, 0.1322, 0.25, 0.1299, 0.25, 0.1299, 0.2266, 0.1322, 0.165, 0.1651, 0.1832, 0.1501, 0.1833, 0.1501, 0.1651, 0.1649, 0.2266, 0.1322, 0.25, 0.1299, 0.25, 0.1299, 0.2266, 0.1322, 0.165, 0.165, 0.1832, 0.1501, 0.1832, 0.1501, 0.165, 0.165, 0.1832, 0.1501, 0.204, 0.139, 0.204, 0.139, 0.1832, 0.1501, 0.139, 0.204, 0.1501, 0.1832, 0.1501, 0.1832, 0.139, 0.204, 0.1501, 0.1832, 0.165, 0.165, 0.165, 0.165, 0.1501, 0.1832, 0.1299, 0.25, 0.1322, 0.2266, 0.1322, 0.2266, 0.1299, 0.25, 0.361, 0.204, 0.3678, 0.2266, 0.3678, 0.2266, 0.361, 0.204, 0.1322, 0.2266, 0.139, 0.204, 0.139, 0.204, 0.1322, 0.2266, 0.3678, 0.2266, 0.3701, 0.25, 0.3701, 0.25, 0.3678, 0.2266, 0.335, 0.165, 0.3499, 0.1832, 0.3499, 0.1832, 0.335, 0.165, 0.3499, 0.1832, 0.361, 0.204, 0.361, 0.204, 0.3499, 0.1832, 0.296, 0.139, 0.3168, 0.1501, 0.3168, 0.1501, 0.296, 0.139, 0.3168, 0.1501, 0.335, 0.165, 0.335, 0.165, 0.3168, 0.1501, 0.25, 0.1299, 0.2734, 0.1322, 0.2734, 0.1322, 0.25, 0.1299, 0.2734, 0.1322, 0.296, 0.139, 0.296, 0.139, 0.2734, 0.1322, 0.204, 0.139, 0.2266, 0.1322, 0.2266, 0.1322, 0.204, 0.139, 0.335, 0.165, 0.3499, 0.1832, 0.3499, 0.1832, 0.335, 0.165, 0.3499, 0.1832, 0.361, 0.204, 0.361, 0.204, 0.3499, 0.1832, 0.296, 0.139, 0.3168, 0.1501, 0.3168, 0.1501, 0.296, 0.139, 0.3168, 0.1501, 0.335, 0.165, 0.335, 0.165, 0.3168, 0.1501, 0.25, 0.1299, 0.2734, 0.1322, 0.2734, 0.1322, 0.25, 0.1299, 0.2734, 0.1322, 0.296, 0.139, 0.296, 0.139, 0.2734, 0.1322, 0.204, 0.139, 0.2266, 0.1322, 0.2266, 0.1322, 0.204, 0.139, 0.2266, 0.1322, 0.25, 0.1299, 0.25, 0.1299, 0.2266, 0.1322, 0.165, 0.165, 0.1832, 0.1501, 0.1832, 0.1501, 0.165, 0.165, 0.1832, 0.1501, 0.204, 0.139, 0.204, 0.139, 0.1832, 0.1501, 0.139, 0.204, 0.1501, 0.1832, 0.1501, 0.1832, 0.139, 0.204, 0.1501, 0.1832, 0.165, 0.165, 0.165, 0.165, 0.1501, 0.1832, 0.1299, 0.25, 0.1322, 0.2266, 0.1322, 0.2266, 0.1299, 0.25, 0.361, 0.204, 0.3678, 0.2266, 0.3678, 0.2266, 0.361, 0.204, 0.1322, 0.2266, 0.139, 0.204, 0.139, 0.204, 0.1322, 0.2266, 0.3678, 0.2266, 0.3701, 0.25, 0.3701, 0.25, 0.3678, 0.2266, 0.165, 0.165, 0.1832, 0.1501, 0.1832, 0.1501, 0.165, 0.165, 0.1832, 0.1501, 0.204, 0.139, 0.204, 0.139, 0.1832, 0.1501, 0.139, 0.204, 0.1501, 0.1832, 0.1501, 0.1832, 0.139, 0.204, 0.1501, 0.1832, 0.165, 0.165, 0.165, 0.165, 0.1501, 0.1832, 0.1299, 0.25, 0.1322, 0.2266, 0.1322, 0.2266, 0.1299, 0.25, 0.361, 0.204, 0.3678, 0.2266, 0.3678, 0.2266, 0.361, 0.204, 0.1322, 0.2266, 0.139, 0.204, 0.139, 0.204, 0.1322, 0.2266, 0.3678, 0.2266, 0.3701, 0.25, 0.3701, 0.25, 0.3678, 0.2266, 0.335, 0.165, 0.3499, 0.1832, 0.3499, 0.1832, 0.335, 0.165, 0.3499, 0.1832, 0.361, 0.204, 0.361, 0.204, 0.3499, 0.1832, 0.296, 0.139, 0.3168, 0.1501, 0.3168, 0.1501, 0.296, 0.139, 0.3168, 0.1501, 0.335, 0.165, 0.335, 0.165, 0.3168, 0.1501, 0.25, 0.1299, 0.2734, 0.1322, 0.2734, 0.1322, 0.25, 0.1299, 0.2734, 0.1322, 0.296, 0.139, 0.296, 0.139, 0.2734, 0.1322, 0.204, 0.139, 0.2266, 0.1322, 0.2266, 0.1322, 0.204, 0.139, 0.2266, 0.1322, 0.25, 0.1299, 0.25, 0.1299, 0.2266, 0.1322, 0.3499, 0.1832, 0.361, 0.204, 0.361, 0.204, 0.3499, 0.1832, 0.296, 0.139, 0.3168, 0.1501, 0.3168, 0.1501, 0.296, 0.139, 0.3168, 0.1501, 0.335, 0.165, 0.335, 0.165, 0.3168, 0.1501, 0.25, 0.1299, 0.2734, 0.1322, 0.2734, 0.1322, 0.25, 0.1299, 0.2734, 0.1322, 0.296, 0.139, 0.296, 0.139, 0.2734, 0.1322, 0.204, 0.139, 0.2266, 0.1322, 0.2266, 0.1322, 0.204, 0.139, 0.2266, 0.1322, 0.25, 0.1299, 0.25, 0.1299, 0.2266, 0.1322, 0.165, 0.165, 0.1832, 0.1501, 0.1832, 0.1501, 0.165, 0.165, 0.1832, 0.1501, 0.204, 0.139, 0.204, 0.139, 0.1832, 0.1501, 0.139, 0.204, 0.1501, 0.1832, 0.1501, 0.1832, 0.139, 0.204, 0.1501, 0.1832, 0.165, 0.165, 0.165, 0.165, 0.1501, 0.1832, 0.1299, 0.25, 0.1322, 0.2266, 0.1322, 0.2266, 0.1299, 0.25, 0.361, 0.204, 0.3678, 0.2266, 0.3678, 0.2266, 0.361, 0.204, 0.1322, 0.2266, 0.139, 0.204, 0.139, 0.204, 0.1322, 0.2266, 0.3678, 0.2266, 0.3701, 0.25, 0.3701, 0.25, 0.3678, 0.2266, 0.335, 0.165, 0.3499, 0.1832, 0.3499, 0.1832, 0.335, 0.165, 0.1832, 0.1501, 0.204, 0.139, 0.204, 0.139, 0.1832, 0.1501, 0.139, 0.204, 0.1501, 0.1832, 0.1501, 0.1832, 0.139, 0.204, 0.1501, 0.1832, 0.165, 0.165, 0.165, 0.165, 0.1501, 0.1832, 0.1299, 0.25, 0.1322, 0.2266, 0.1322, 0.2266, 0.1299, 0.25, 0.361, 0.204, 0.3678, 0.2266, 0.3678, 0.2266, 0.361, 0.204, 0.1322, 0.2266, 0.139, 0.204, 0.139, 0.204, 0.1322, 0.2266, 0.3678, 0.2266, 0.3701, 0.25, 0.3701, 0.25, 0.3678, 0.2266, 0.335, 0.165, 0.3499, 0.1832, 0.3499, 0.1832, 0.335, 0.165, 0.3499, 0.1832, 0.361, 0.204, 0.361, 0.204, 0.3499, 0.1832, 0.296, 0.139, 0.3168, 0.1501, 0.3168, 0.1501, 0.296, 0.139, 0.3168, 0.1501, 0.335, 0.165, 0.335, 0.165, 0.3168, 0.1501, 0.25, 0.1299, 0.2734, 0.1322, 0.2734, 0.1322, 0.25, 0.1299, 0.2734, 0.1322, 0.296, 0.139, 0.296, 0.139, 0.2734, 0.1322, 0.204, 0.139, 0.2266, 0.1322, 0.2266, 0.1322, 0.204, 0.139, 0.2266, 0.1322, 0.25, 0.1299, 0.25, 0.1299, 0.2266, 0.1322, 0.165, 0.165, 0.1832, 0.1501, 0.1832, 0.1501, 0.165, 0.165, 0.3701, 0.25, 0.0, 0.0, 0.3678, 0.2266, 0.204, 0.139, 0.2266, 0.1322, 0.2266, 0.1322, 0.204, 0.139, 0.2734, 0.1322, 0.296, 0.139, 0.296, 0.139, 0.2734, 0.1322, 0.25, 0.1299, 0.2734, 0.1322, 0.2734, 0.1322, 0.25, 0.1299, 0.3168, 0.1501, 0.335, 0.165, 0.335, 0.165, 0.3168, 0.1501, 0.296, 0.139, 0.3168, 0.1501, 0.3168, 0.1501, 0.296, 0.139, 0.3499, 0.1832, 0.361, 0.204, 0.361, 0.204, 0.3499, 0.1832, 0.335, 0.165, 0.3499, 0.1832, 0.3499, 0.1832, 0.335, 0.165, 0.3678, 0.2266, 0.3701, 0.25, 0.3701, 0.25, 0.3678, 0.2266, 0.1322, 0.2266, 0.139, 0.204, 0.139, 0.204, 0.1322, 0.2266, 0.361, 0.204, 0.3678, 0.2266, 0.3678, 0.2266, 0.361, 0.204, 0.1299, 0.25, 0.1322, 0.2266, 0.1322, 0.2266, 0.1299, 0.25, 0.1501, 0.1832, 0.165, 0.165, 0.165, 0.165, 0.1501, 0.1832, 0.139, 0.204, 0.1501, 0.1832, 0.1501, 0.1832, 0.139, 0.204, 0.1832, 0.1501, 0.204, 0.139, 0.204, 0.139, 0.1832, 0.1501, 0.165, 0.165, 0.1832, 0.1501, 0.1832, 0.1501, 0.165, 0.165, 0.2266, 0.1322, 0.25, 0.1299, 0.25, 0.1299, 0.2266, 0.1322, 0.3678, 0.2266, 0.0, 0.0, 0.361, 0.204, 0.361, 0.204, 0.0, 0.0, 0.3499, 0.1832, 0.3499, 0.1832, 0.0, 0.0, 0.335, 0.165, 0.335, 0.165, 0.0, 0.0, 0.3168, 0.1501, 0.3168, 0.1501, 0.0, 0.0, 0.296, 0.139, 0.296, 0.139, 0.0, 0.0, 0.2734, 0.1322, 0.2734, 0.1322, 0.0, 0.0, 0.25, 0.1299, 0.25, 0.1299, 0.0, 0.0, 0.2266, 0.1322, 0.2266, 0.1322, 0.0, 0.0, 0.204, 0.139, 0.204, 0.139, 0.0, 0.0, 0.1832, 0.1501, 0.1832, 0.1501, 0.0, 0.0, 0.165, 0.165, 0.165, 0.165, 0.0, 0.0, 0.1501, 0.1832, 0.1501, 0.1832, 0.0, 0.0, 0.139, 0.204, 0.139, 0.204, 0.0, 0.0, 0.1322, 0.2266, 0.1322, 0.2266, 0.0, 0.0, 0.1299, 0.25, 0.3679, 0.2267, 0.3611, 0.2042, 0.361, 0.204, 0.3678, 0.2266, 0.35, 0.1834, 0.335, 0.1651, 0.335, 0.165, 0.3499, 0.1832, 0.3168, 0.1502, 0.296, 0.139, 0.296, 0.139, 0.3168, 0.1501, 0.2735, 0.1322, 0.25, 0.1299, 0.25, 0.1299, 0.2734, 0.1322, 0.2265, 0.1322, 0.204, 0.139, 0.204, 0.139, 0.2266, 0.1322, 0.1832, 0.1501, 0.165, 0.1651, 0.165, 0.165, 0.1832, 0.1501, 0.15, 0.1834, 0.139, 0.2042, 0.139, 0.204, 0.1501, 0.1832, 0.1321, 0.2267, 0.1302, 0.2462, 0.1299, 0.25, 0.1322, 0.2266, 0.3698, 0.2462, 0.3679, 0.2267, 0.3678, 0.2266, 0.3701, 0.25, 0.3611, 0.2042, 0.35, 0.1834, 0.3499, 0.1832, 0.361, 0.204, 0.335, 0.1651, 0.3168, 0.1502, 0.3168, 0.1501, 0.335, 0.165, 0.296, 0.139, 0.2735, 0.1322, 0.2734, 0.1322, 0.296, 0.139, 0.25, 0.1299, 0.2265, 0.1322, 0.2266, 0.1322, 0.25, 0.1299, 0.204, 0.139, 0.1832, 0.1501, 0.1832, 0.1501, 0.204, 0.139, 0.165, 0.1651, 0.15, 0.1834, 0.1501, 0.1832, 0.165, 0.165, 0.139, 0.2042, 0.1321, 0.2267, 0.1322, 0.2266, 0.139, 0.204, 0.3609, 0.2039, 0.3678, 0.2264, 0.3678, 0.2266, 0.361, 0.204, 0.3349, 0.165, 0.3498, 0.1831, 0.3499, 0.1832, 0.335, 0.165, 0.2959, 0.139, 0.3167, 0.15, 0.3168, 0.1501, 0.296, 0.139, 0.25, 0.1299, 0.2734, 0.1321, 0.2734, 0.1322, 0.25, 0.1299, 0.2041, 0.139, 0.2266, 0.1322, 0.2266, 0.1322, 0.204, 0.139, 0.1651, 0.1649, 0.1833, 0.1501, 0.1832, 0.1501, 0.165, 0.165, 0.139, 0.2039, 0.1502, 0.1831, 0.1501, 0.1832, 0.139, 0.204, 0.1302, 0.246, 0.1322, 0.2264, 0.1322, 0.2266, 0.1299, 0.25, 0.3678, 0.2264, 0.3698, 0.246, 0.3701, 0.25, 0.3678, 0.2266, 0.3498, 0.1831, 0.3609, 0.2039, 0.361, 0.204, 0.3499, 0.1832, 0.3167, 0.15, 0.3349, 0.165, 0.335, 0.165, 0.3168, 0.1501, 0.2734, 0.1321, 0.2959, 0.139, 0.296, 0.139, 0.2734, 0.1322, 0.2266, 0.1322, 0.25, 0.1299, 0.25, 0.1299, 0.2266, 0.1322, 0.1833, 0.1501, 0.2041, 0.139, 0.204, 0.139, 0.1832, 0.1501, 0.1502, 0.1831, 0.1651, 0.1649, 0.165, 0.165, 0.1501, 0.1832, 0.1322, 0.2264, 0.139, 0.2039, 0.139, 0.204, 0.1322, 0.2266, 0.3418, 0.02827, 0.3418, 0.02827, 0.2968, 0.01461, 0.2968, 0.01461, 0.4717, 0.1582, 0.4717, 0.1582, 0.4496, 0.1167, 0.4496, 0.1167, 0.1167, 0.05045, 0.1167, 0.05045, 0.08029, 0.08029, 0.08029, 0.08029, 0.1582, 0.02827, 0.1582, 0.02827, 0.1167, 0.05045, 0.1167, 0.05045, 0.4496, 0.1167, 0.4496, 0.1167, 0.4197, 0.08029, 0.4197, 0.08029, 0.2968, 0.01461, 0.2968, 0.01461, 0.25, 0.01, 0.25, 0.01, 0.02827, 0.1582, 0.02827, 0.1582, 0.01461, 0.2032, 0.01461, 0.2032, 0.1167, 0.05045, 0.1167, 0.05045, 0.08029, 0.08029, 0.08029, 0.08029, 0.49, 0.25, 0.4854, 0.2032, 0.3678, 0.2266, 0.3701, 0.25, 0.4854, 0.2032, 0.4717, 0.1582, 0.361, 0.204, 0.3678, 0.2266, 0.4717, 0.1582, 0.4496, 0.1167, 0.3499, 0.1832, 0.361, 0.204, 0.4496, 0.1167, 0.4197, 0.08029, 0.335, 0.165, 0.3499, 0.1832, 0.4197, 0.08029, 0.3833, 0.05045, 0.3168, 0.1501, 0.335, 0.165, 0.3833, 0.05045, 0.3418, 0.02827, 0.296, 0.139, 0.3168, 0.1501, 0.3418, 0.02827, 0.2968, 0.01461, 0.2734, 0.1322, 0.296, 0.139, 0.2968, 0.01461, 0.25, 0.01, 0.25, 0.1299, 0.2734, 0.1322, 0.25, 0.01, 0.2032, 0.01461, 0.2266, 0.1322, 0.25, 0.1299, 0.2032, 0.01461, 0.1582, 0.02827, 0.204, 0.139, 0.2266, 0.1322, 0.1582, 0.02827, 0.1167, 0.05045, 0.1832, 0.1501, 0.204, 0.139, 0.1167, 0.05045, 0.08029, 0.08029, 0.165, 0.165, 0.1832, 0.1501, 0.08029, 0.08029, 0.05045, 0.1167, 0.1501, 0.1832, 0.165, 0.165, 0.05045, 0.1167, 0.02827, 0.1582, 0.139, 0.204, 0.1501, 0.1832, 0.02827, 0.1582, 0.01461, 0.2032, 0.1322, 0.2266, 0.139, 0.204, 0.01461, 0.2032, 0.01, 0.25, 0.1299, 0.25, 0.1322, 0.2266, 0.49, 0.25, 0.49, 0.25, 0.4854, 0.2032, 0.4854, 0.2032, 0.4197, 0.08029, 0.4197, 0.08029, 0.3833, 0.05045, 0.3833, 0.05045, 0.25, 0.01, 0.25, 0.01, 0.2032, 0.01461, 0.2032, 0.01461, 0.01461, 0.2032, 0.01461, 0.2032, 0.01, 0.25, 0.01, 0.25, 0.08029, 0.08029, 0.08029, 0.08029, 0.05045, 0.1167, 0.05045, 0.1167, 0.4854, 0.2032, 0.4854, 0.2032, 0.4717, 0.1582, 0.4717, 0.1582, 0.3833, 0.05045, 0.3833, 0.05045, 0.3418, 0.02827, 0.3418, 0.02827, 0.25, 0.01, 0.25, 0.01, 0.2032, 0.01461, 0.2032, 0.01461, 0.2032, 0.01461, 0.2032, 0.01461, 0.1582, 0.02827, 0.1582, 0.02827, 0.1582, 0.02827, 0.1582, 0.02827, 0.1167, 0.05045, 0.1167, 0.05045, 0.02827, 0.1582, 0.02827, 0.1582, 0.01461, 0.2032, 0.01461, 0.2032, 0.05045, 0.1167, 0.05045, 0.1167, 0.02827, 0.1582, 0.02827, 0.1582, 0.3418, 0.02827, 0.3418, 0.02827, 0.2968, 0.01461, 0.2968, 0.01461, 0.4197, 0.08029, 0.4197, 0.08029, 0.3833, 0.05045, 0.3833, 0.05045, 0.4854, 0.2032, 0.4854, 0.2032, 0.4717, 0.1582, 0.4717, 0.1582, 0.05045, 0.1167, 0.05045, 0.1167, 0.02827, 0.1582, 0.02827, 0.1582, 0.2968, 0.01461, 0.2968, 0.01461, 0.25, 0.01, 0.25, 0.01, 0.08029, 0.08029, 0.08029, 0.08029, 0.05045, 0.1167, 0.05045, 0.1167, 0.01461, 0.2032, 0.01461, 0.2032, 0.01, 0.25, 0.01, 0.25, 0.4496, 0.1167, 0.4496, 0.1167, 0.4197, 0.08029, 0.4197, 0.08029, 0.2032, 0.01461, 0.2032, 0.01461, 0.1582, 0.02827, 0.1582, 0.02827, 0.49, 0.25, 0.49, 0.25, 0.4854, 0.2032, 0.4854, 0.2032, 0.4717, 0.1582, 0.4717, 0.1582, 0.4496, 0.1167, 0.4496, 0.1167, 0.1582, 0.02827, 0.1582, 0.02827, 0.1167, 0.05045, 0.1167, 0.05045, 0.3833, 0.05045, 0.3833, 0.05045, 0.3418, 0.02827, 0.3418, 0.02827, 0.3418, 0.02827, 0.3418, 0.02827, 0.2968, 0.01461, 0.2968, 0.01461, 0.01461, 0.2032, 0.01461, 0.2032, 0.01, 0.25, 0.01, 0.25, 0.49, 0.25, 0.49, 0.25, 0.4854, 0.2032, 0.4854, 0.2032, 0.1167, 0.05045, 0.1167, 0.05045, 0.08029, 0.08029, 0.08029, 0.08029, 0.02827, 0.1582, 0.02827, 0.1582, 0.01461, 0.2032, 0.01461, 0.2032, 0.2968, 0.01461, 0.2968, 0.01461, 0.25, 0.01, 0.25, 0.01, 0.4854, 0.2032, 0.4854, 0.2032, 0.4717, 0.1582, 0.4717, 0.1582, 0.4717, 0.1582, 0.4717, 0.1582, 0.4496, 0.1167, 0.4496, 0.1167, 0.25, 0.01, 0.25, 0.01, 0.2032, 0.01461, 0.2032, 0.01461, 0.08029, 0.08029, 0.08029, 0.08029, 0.05045, 0.1167, 0.05045, 0.1167, 0.4496, 0.1167, 0.4496, 0.1167, 0.4197, 0.08029, 0.4197, 0.08029, 0.2032, 0.01461, 0.2032, 0.01461, 0.1582, 0.02827, 0.1582, 0.02827, 0.4197, 0.08029, 0.4197, 0.08029, 0.3833, 0.05045, 0.3833, 0.05045, 0.05045, 0.1167, 0.05045, 0.1167, 0.02827, 0.1582, 0.02827, 0.1582, 0.3833, 0.05045, 0.3833, 0.05045, 0.3418, 0.02827, 0.3418, 0.02827, 0.2968, 0.01461, 0.3418, 0.02827, 0.3833, 0.05045, 0.4197, 0.08029, 0.4496, 0.1167, 0.4717, 0.1582, 0.4854, 0.2032, 0.49, 0.25, 0.01, 0.25, 0.01461, 0.2032, 0.02827, 0.1582, 0.05045, 0.1167, 0.08029, 0.08029, 0.1167, 0.05045, 0.1582, 0.02827, 0.2032, 0.01461, 0.25, 0.01, 0.1832, 0.1501, 0.1833, 0.1501, 0.2041, 0.139, 0.204, 0.139, 0.139, 0.2042, 0.139, 0.2039, 0.1502, 0.1831, 0.15, 0.1834, 0.15, 0.1834, 0.1502, 0.1831, 0.1651, 0.1649, 0.165, 0.1651, 0.1302, 0.2462, 0.1302, 0.246, 0.1322, 0.2264, 0.1321, 0.2267, 0.3611, 0.2042, 0.3609, 0.2039, 0.3678, 0.2264, 0.3679, 0.2267, 0.1321, 0.2267, 0.1322, 0.2264, 0.139, 0.2039, 0.139, 0.2042, 0.3679, 0.2267, 0.3678, 0.2264, 0.3698, 0.246, 0.3698, 0.2462, 0.335, 0.1651, 0.3349, 0.165, 0.3498, 0.1831, 0.35, 0.1834, 0.35, 0.1834, 0.3498, 0.1831, 0.3609, 0.2039, 0.3611, 0.2042, 0.296, 0.139, 0.2959, 0.139, 0.3167, 0.15, 0.3168, 0.1502, 0.3168, 0.1502, 0.3167, 0.15, 0.3349, 0.165, 0.335, 0.1651, 0.25, 0.1299, 0.25, 0.1299, 0.2734, 0.1321, 0.2735, 0.1322, 0.2735, 0.1322, 0.2734, 0.1321, 0.2959, 0.139, 0.296, 0.139, 0.204, 0.139, 0.2041, 0.139, 0.2266, 0.1322, 0.2265, 0.1322, 0.2265, 0.1322, 0.2266, 0.1322, 0.25, 0.1299, 0.25, 0.1299, 0.165, 0.1651, 0.1651, 0.1649, 0.1833, 0.1501, 0.1832, 0.1501, 0.2266, 0.1322, 0.2266, 0.1322, 0.25, 0.1299, 0.25, 0.1299, 0.165, 0.165, 0.165, 0.165, 0.1832, 0.1501, 0.1832, 0.1501, 0.1832, 0.1501, 0.1832, 0.1501, 0.204, 0.139, 0.204, 0.139, 0.139, 0.204, 0.139, 0.204, 0.1501, 0.1832, 0.1501, 0.1832, 0.1501, 0.1832, 0.1501, 0.1832, 0.165, 0.165, 0.165, 0.165, 0.1299, 0.25, 0.1299, 0.25, 0.1322, 0.2266, 0.1322, 0.2266, 0.361, 0.204, 0.361, 0.204, 0.3678, 0.2266, 0.3678, 0.2266, 0.1322, 0.2266, 0.1322, 0.2266, 0.139, 0.204, 0.139, 0.204, 0.3678, 0.2266, 0.3678, 0.2266, 0.3701, 0.25, 0.3701, 0.25, 0.335, 0.165, 0.335, 0.165, 0.3499, 0.1832, 0.3499, 0.1832, 0.3499, 0.1832, 0.3499, 0.1832, 0.361, 0.204, 0.361, 0.204, 0.296, 0.139, 0.296, 0.139, 0.3168, 0.1501, 0.3168, 0.1501, 0.3168, 0.1501, 0.3168, 0.1501, 0.335, 0.165, 0.335, 0.165, 0.25, 0.1299, 0.25, 0.1299, 0.2734, 0.1322, 0.2734, 0.1322, 0.2734, 0.1322, 0.2734, 0.1322, 0.296, 0.139, 0.296, 0.139, 0.204, 0.139, 0.204, 0.139, 0.2266, 0.1322, 0.2266, 0.1322, 0.335, 0.165, 0.335, 0.165, 0.3499, 0.1832, 0.3499, 0.1832, 0.3499, 0.1832, 0.3499, 0.1832, 0.361, 0.204, 0.361, 0.204, 0.296, 0.139, 0.296, 0.139, 0.3168, 0.1501, 0.3168, 0.1501, 0.3168, 0.1501, 0.3168, 0.1501, 0.335, 0.165, 0.335, 0.165, 0.25, 0.1299, 0.25, 0.1299, 0.2734, 0.1322, 0.2734, 0.1322, 0.2734, 0.1322, 0.2734, 0.1322, 0.296, 0.139, 0.296, 0.139, 0.204, 0.139, 0.204, 0.139, 0.2266, 0.1322, 0.2266, 0.1322, 0.2266, 0.1322, 0.2266, 0.1322, 0.25, 0.1299, 0.25, 0.1299, 0.165, 0.165, 0.165, 0.165, 0.1832, 0.1501, 0.1832, 0.1501, 0.1832, 0.1501, 0.1832, 0.1501, 0.204, 0.139, 0.204, 0.139, 0.139, 0.204, 0.139, 0.204, 0.1501, 0.1832, 0.1501, 0.1832, 0.1501, 0.1832, 0.1501, 0.1832, 0.165, 0.165, 0.165, 0.165, 0.1299, 0.25, 0.1299, 0.25, 0.1322, 0.2266, 0.1322, 0.2266, 0.361, 0.204, 0.361, 0.204, 0.3678, 0.2266, 0.3678, 0.2266, 0.1322, 0.2266, 0.1322, 0.2266, 0.139, 0.204, 0.139, 0.204, 0.3678, 0.2266, 0.3678, 0.2266, 0.3701, 0.25, 0.3701, 0.25, 0.165, 0.165, 0.165, 0.165, 0.1832, 0.1501, 0.1832, 0.1501, 0.1832, 0.1501, 0.1832, 0.1501, 0.204, 0.139, 0.204, 0.139, 0.139, 0.204, 0.139, 0.204, 0.1501, 0.1832, 0.1501, 0.1832, 0.1501, 0.1832, 0.1501, 0.1832, 0.165, 0.165, 0.165, 0.165, 0.1299, 0.25, 0.1299, 0.25, 0.1322, 0.2266, 0.1322, 0.2266, 0.361, 0.204, 0.361, 0.204, 0.3678, 0.2266, 0.3678, 0.2266, 0.1322, 0.2266, 0.1322, 0.2266, 0.139, 0.204, 0.139, 0.204, 0.3678, 0.2266, 0.3678, 0.2266, 0.3701, 0.25, 0.3701, 0.25, 0.335, 0.165, 0.335, 0.165, 0.3499, 0.1832, 0.3499, 0.1832, 0.3499, 0.1832, 0.3499, 0.1832, 0.361, 0.204, 0.361, 0.204, 0.296, 0.139, 0.296, 0.139, 0.3168, 0.1501, 0.3168, 0.1501, 0.3168, 0.1501, 0.3168, 0.1501, 0.335, 0.165, 0.335, 0.165, 0.25, 0.1299, 0.25, 0.1299, 0.2734, 0.1322, 0.2734, 0.1322, 0.2734, 0.1322, 0.2734, 0.1322, 0.296, 0.139, 0.296, 0.139, 0.204, 0.139, 0.204, 0.139, 0.2266, 0.1322, 0.2266, 0.1322, 0.2266, 0.1322, 0.2266, 0.1322, 0.25, 0.1299, 0.25, 0.1299, 0.3499, 0.1832, 0.3499, 0.1832, 0.361, 0.204, 0.361, 0.204, 0.296, 0.139, 0.296, 0.139, 0.3168, 0.1501, 0.3168, 0.1501, 0.3168, 0.1501, 0.3168, 0.1501, 0.335, 0.165, 0.335, 0.165, 0.25, 0.1299, 0.25, 0.1299, 0.2734, 0.1322, 0.2734, 0.1322, 0.2734, 0.1322, 0.2734, 0.1322, 0.296, 0.139, 0.296, 0.139, 0.204, 0.139, 0.204, 0.139, 0.2266, 0.1322, 0.2266, 0.1322, 0.2266, 0.1322, 0.2266, 0.1322, 0.25, 0.1299, 0.25, 0.1299, 0.165, 0.165, 0.165, 0.165, 0.1832, 0.1501, 0.1832, 0.1501, 0.1832, 0.1501, 0.1832, 0.1501, 0.204, 0.139, 0.204, 0.139, 0.139, 0.204, 0.139, 0.204, 0.1501, 0.1832, 0.1501, 0.1832, 0.1501, 0.1832, 0.1501, 0.1832, 0.165, 0.165, 0.165, 0.165, 0.1299, 0.25, 0.1299, 0.25, 0.1322, 0.2266, 0.1322, 0.2266, 0.361, 0.204, 0.361, 0.204, 0.3678, 0.2266, 0.3678, 0.2266, 0.1322, 0.2266, 0.1322, 0.2266, 0.139, 0.204, 0.139, 0.204, 0.3678, 0.2266, 0.3678, 0.2266, 0.3701, 0.25, 0.3701, 0.25, 0.335, 0.165, 0.335, 0.165, 0.3499, 0.1832, 0.3499, 0.1832, 0.1832, 0.1501, 0.1832, 0.1501, 0.204, 0.139, 0.204, 0.139, 0.139, 0.204, 0.139, 0.204, 0.1501, 0.1832, 0.1501, 0.1832, 0.1501, 0.1832, 0.1501, 0.1832, 0.165, 0.165, 0.165, 0.165, 0.1299, 0.25, 0.1299, 0.25, 0.1322, 0.2266, 0.1322, 0.2266, 0.361, 0.204, 0.361, 0.204, 0.3678, 0.2266, 0.3678, 0.2266, 0.1322, 0.2266, 0.1322, 0.2266, 0.139, 0.204, 0.139, 0.204, 0.3678, 0.2266, 0.3678, 0.2266, 0.3701, 0.25, 0.3701, 0.25, 0.335, 0.165, 0.335, 0.165, 0.3499, 0.1832, 0.3499, 0.1832, 0.3499, 0.1832, 0.3499, 0.1832, 0.361, 0.204, 0.361, 0.204, 0.296, 0.139, 0.296, 0.139, 0.3168, 0.1501, 0.3168, 0.1501, 0.3168, 0.1501, 0.3168, 0.1501, 0.335, 0.165, 0.335, 0.165, 0.25, 0.1299, 0.25, 0.1299, 0.2734, 0.1322, 0.2734, 0.1322, 0.2734, 0.1322, 0.2734, 0.1322, 0.296, 0.139, 0.296, 0.139, 0.204, 0.139, 0.204, 0.139, 0.2266, 0.1322, 0.2266, 0.1322, 0.2266, 0.1322, 0.2266, 0.1322, 0.25, 0.1299, 0.25, 0.1299, 0.165, 0.165, 0.165, 0.165, 0.1832, 0.1501, 0.1832, 0.1501, 0.3701, 0.25, 0.3678, 0.2266, 0.0, 0.0, 0.204, 0.139, 0.204, 0.139, 0.2266, 0.1322, 0.2266, 0.1322, 0.2734, 0.1322, 0.2734, 0.1322, 0.296, 0.139, 0.296, 0.139, 0.25, 0.1299, 0.25, 0.1299, 0.2734, 0.1322, 0.2734, 0.1322, 0.3168, 0.1501, 0.3168, 0.1501, 0.335, 0.165, 0.335, 0.165, 0.296, 0.139, 0.296, 0.139, 0.3168, 0.1501, 0.3168, 0.1501, 0.3499, 0.1832, 0.3499, 0.1832, 0.361, 0.204, 0.361, 0.204, 0.335, 0.165, 0.335, 0.165, 0.3499, 0.1832, 0.3499, 0.1832, 0.3678, 0.2266, 0.3678, 0.2266, 0.3701, 0.25, 0.3701, 0.25, 0.1322, 0.2266, 0.1322, 0.2266, 0.139, 0.204, 0.139, 0.204, 0.361, 0.204, 0.361, 0.204, 0.3678, 0.2266, 0.3678, 0.2266, 0.1299, 0.25, 0.1299, 0.25, 0.1322, 0.2266, 0.1322, 0.2266, 0.1501, 0.1832, 0.1501, 0.1832, 0.165, 0.165, 0.165, 0.165, 0.139, 0.204, 0.139, 0.204, 0.1501, 0.1832, 0.1501, 0.1832, 0.1832, 0.1501, 0.1832, 0.1501, 0.204, 0.139, 0.204, 0.139, 0.165, 0.165, 0.165, 0.165, 0.1832, 0.1501, 0.1832, 0.1501, 0.2266, 0.1322, 0.2266, 0.1322, 0.25, 0.1299, 0.25, 0.1299, 0.3678, 0.2266, 0.361, 0.204, 0.0, 0.0, 0.361, 0.204, 0.3499, 0.1832, 0.0, 0.0, 0.3499, 0.1832, 0.335, 0.165, 0.0, 0.0, 0.335, 0.165, 0.3168, 0.1501, 0.0, 0.0, 0.3168, 0.1501, 0.296, 0.139, 0.0, 0.0, 0.296, 0.139, 0.2734, 0.1322, 0.0, 0.0, 0.2734, 0.1322, 0.25, 0.1299, 0.0, 0.0, 0.25, 0.1299, 0.2266, 0.1322, 0.0, 0.0, 0.2266, 0.1322, 0.204, 0.139, 0.0, 0.0, 0.204, 0.139, 0.1832, 0.1501, 0.0, 0.0, 0.1832, 0.1501, 0.165, 0.165, 0.0, 0.0, 0.165, 0.165, 0.1501, 0.1832, 0.0, 0.0, 0.1501, 0.1832, 0.139, 0.204, 0.0, 0.0, 0.139, 0.204, 0.1322, 0.2266, 0.0, 0.0, 0.1322, 0.2266, 0.1299, 0.25, 0.0, 0.0, 0.3679, 0.2267, 0.3678, 0.2266, 0.361, 0.204, 0.3611, 0.2042, 0.35, 0.1834, 0.3499, 0.1832, 0.335, 0.165, 0.335, 0.1651, 0.3168, 0.1502, 0.3168, 0.1501, 0.296, 0.139, 0.296, 0.139, 0.2735, 0.1322, 0.2734, 0.1322, 0.25, 0.1299, 0.25, 0.1299, 0.2265, 0.1322, 0.2266, 0.1322, 0.204, 0.139, 0.204, 0.139, 0.1832, 0.1501, 0.1832, 0.1501, 0.165, 0.165, 0.165, 0.1651, 0.15, 0.1834, 0.1501, 0.1832, 0.139, 0.204, 0.139, 0.2042, 0.1321, 0.2267, 0.1322, 0.2266, 0.1299, 0.25, 0.1302, 0.2462, 0.3698, 0.2462, 0.3701, 0.25, 0.3678, 0.2266, 0.3679, 0.2267, 0.3611, 0.2042, 0.361, 0.204, 0.3499, 0.1832, 0.35, 0.1834, 0.335, 0.1651, 0.335, 0.165, 0.3168, 0.1501, 0.3168, 0.1502, 0.296, 0.139, 0.296, 0.139, 0.2734, 0.1322, 0.2735, 0.1322, 0.25, 0.1299, 0.25, 0.1299, 0.2266, 0.1322, 0.2265, 0.1322, 0.204, 0.139, 0.204, 0.139, 0.1832, 0.1501, 0.1832, 0.1501, 0.165, 0.1651, 0.165, 0.165, 0.1501, 0.1832, 0.15, 0.1834, 0.139, 0.2042, 0.139, 0.204, 0.1322, 0.2266, 0.1321, 0.2267, 0.3609, 0.2039, 0.361, 0.204, 0.3678, 0.2266, 0.3678, 0.2264, 0.3349, 0.165, 0.335, 0.165, 0.3499, 0.1832, 0.3498, 0.1831, 0.2959, 0.139, 0.296, 0.139, 0.3168, 0.1501, 0.3167, 0.15, 0.25, 0.1299, 0.25, 0.1299, 0.2734, 0.1322, 0.2734, 0.1321, 0.2041, 0.139, 0.204, 0.139, 0.2266, 0.1322, 0.2266, 0.1322, 0.1651, 0.1649, 0.165, 0.165, 0.1832, 0.1501, 0.1833, 0.1501, 0.139, 0.2039, 0.139, 0.204, 0.1501, 0.1832, 0.1502, 0.1831, 0.1302, 0.246, 0.1299, 0.25, 0.1322, 0.2266, 0.1322, 0.2264, 0.3678, 0.2264, 0.3678, 0.2266, 0.3701, 0.25, 0.3698, 0.246, 0.3498, 0.1831, 0.3499, 0.1832, 0.361, 0.204, 0.3609, 0.2039, 0.3167, 0.15, 0.3168, 0.1501, 0.335, 0.165, 0.3349, 0.165, 0.2734, 0.1321, 0.2734, 0.1322, 0.296, 0.139, 0.2959, 0.139, 0.2266, 0.1322, 0.2266, 0.1322, 0.25, 0.1299, 0.25, 0.1299, 0.1833, 0.1501, 0.1832, 0.1501, 0.204, 0.139, 0.2041, 0.139, 0.1502, 0.1831, 0.1501, 0.1832, 0.165, 0.165, 0.1651, 0.1649, 0.1322, 0.2264, 0.1322, 0.2266, 0.139, 0.204, 0.139, 0.2039])
me_cone.materials.append(mat_purple_metal)
me_cone.materials.append(mat_green_glass)
me_cone.use_remesh_fix_poles = True
me_cone.use_remesh_preserve_attributes = False
me_cone.use_mirror_vertex_groups = False
me_cone.update()

# ---- objects
ob_cone = bpy.data.objects.new('Cone', me_cone)

# ---- transforms, parenting, visibility, modifiers, constraints
ob_cone.location = (0.0, 0.0, 0.0)
ob_cone.scale = (2.2, 2.2, 2.2)
ob_cone.lineart.crease_threshold = 0.0

# ---- collection membership
col_collection.objects.link(ob_cone)

# ---- scene / render settings (as saved in the file)
scene.frame_start = 1; scene.frame_end = 250; scene.frame_set(1)
scene.render.engine = 'BLENDER_EEVEE_NEXT'
scene.cycles.use_denoising = False
scene.cycles.samples = 128
scene.cycles.sampling_pattern = 'TABULATED_SOBOL'
scene.cycles.use_adaptive_sampling = False
scene.cycles.use_light_tree = False
scene.view_settings.view_transform = 'Filmic'
bpy.context.view_layer.update()

# ---- added for rendering (the .blend has no active camera and no usable light): camera, sun
cam_auto = bpy.data.cameras.new('AutoCamera')
cam_auto.lens = 50.0
cam_auto.sensor_width = 36.0
cam_auto.clip_end = 1000.0
ob_auto_camera = bpy.data.objects.new('AutoCamera', cam_auto)
scene.collection.objects.link(ob_auto_camera)
ob_auto_camera.location = (8.6116, -10.3575, 6.49823)
ob_auto_camera.rotation_euler = (1.09748, -7.21219e-08, 0.694738)
scene.camera = ob_auto_camera
light_auto_sun = bpy.data.lights.new('AutoSun', 'SUN')
light_auto_sun.energy = 3.0
light_auto_sun.angle = 0.0523599
ob_auto_sun = bpy.data.objects.new('AutoSun', light_auto_sun)
scene.collection.objects.link(ob_auto_sun)
ob_auto_sun.rotation_euler = (0.872665, 0.174533, 0.523599)
bpy.context.view_layer.update()
